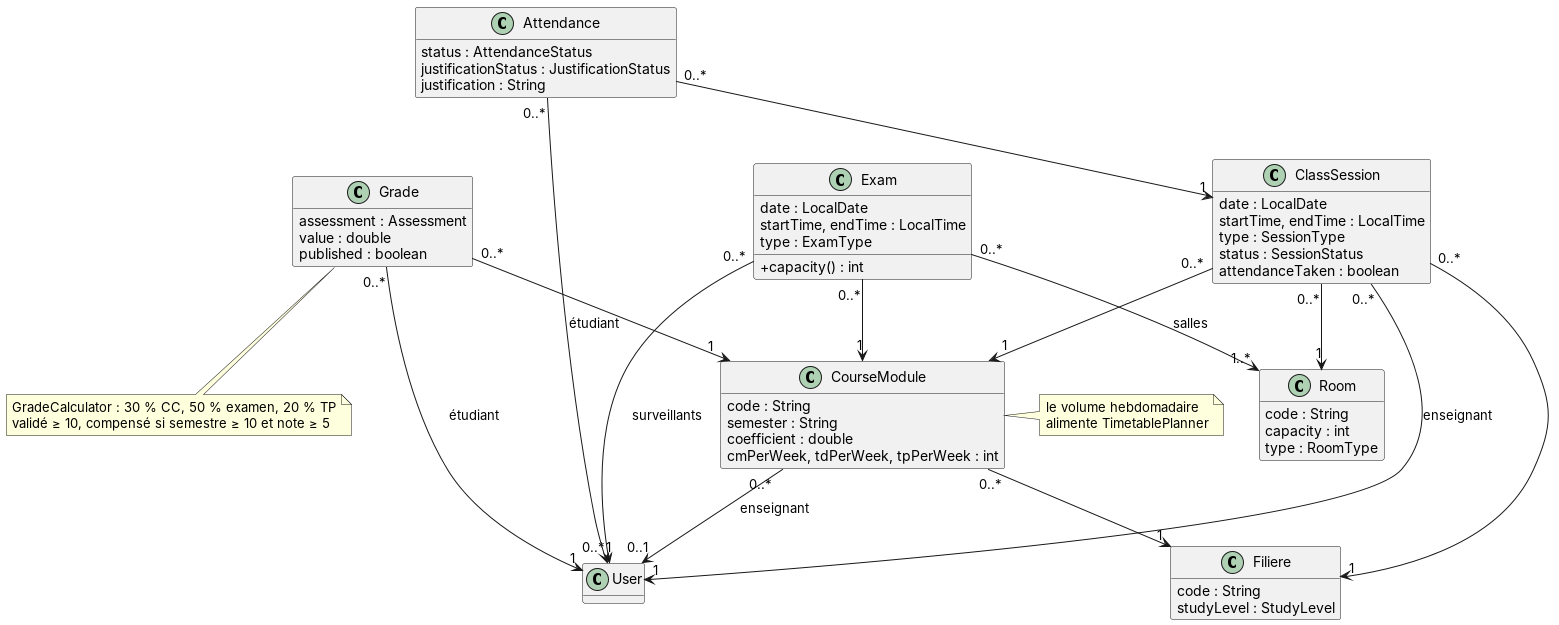

The diagram above was rendered by PlantUML. Its source (embedded in the PNG):
@startuml scolarite-classes
skinparam shadowing false
skinparam classAttributeIconSize 0
hide empty methods
class Filiere {
  code : String
  studyLevel : StudyLevel
}
class Room {
  code : String
  capacity : int
  type : RoomType
}
class CourseModule {
  code : String
  semester : String
  coefficient : double
  cmPerWeek, tdPerWeek, tpPerWeek : int
}
class ClassSession {
  date : LocalDate
  startTime, endTime : LocalTime
  type : SessionType
  status : SessionStatus
  attendanceTaken : boolean
}
class Exam {
  date : LocalDate
  startTime, endTime : LocalTime
  type : ExamType
  + capacity() : int
}
class Grade {
  assessment : Assessment
  value : double
  published : boolean
}
class Attendance {
  status : AttendanceStatus
  justificationStatus : JustificationStatus
  justification : String
}
class User
CourseModule "0..*" --> "1" Filiere
CourseModule "0..*" --> "0..1" User : enseignant
ClassSession "0..*" --> "1" CourseModule
ClassSession "0..*" --> "1" Room
ClassSession "0..*" --> "1" User : enseignant
ClassSession "0..*" --> "1" Filiere
Exam "0..*" --> "1" CourseModule
Exam "0..*" --> "1..*" Room : salles
Exam "0..*" --> "0..*" User : surveillants
Grade "0..*" --> "1" User : étudiant
Grade "0..*" --> "1" CourseModule
Attendance "0..*" --> "1" ClassSession
Attendance "0..*" --> "1" User : étudiant
note right of CourseModule : le volume hebdomadaire\nalimente TimetablePlanner
note bottom of Grade : GradeCalculator : 30 % CC, 50 % examen, 20 % TP\nvalidé ≥ 10, compensé si semestre ≥ 10 et note ≥ 5
@enduml